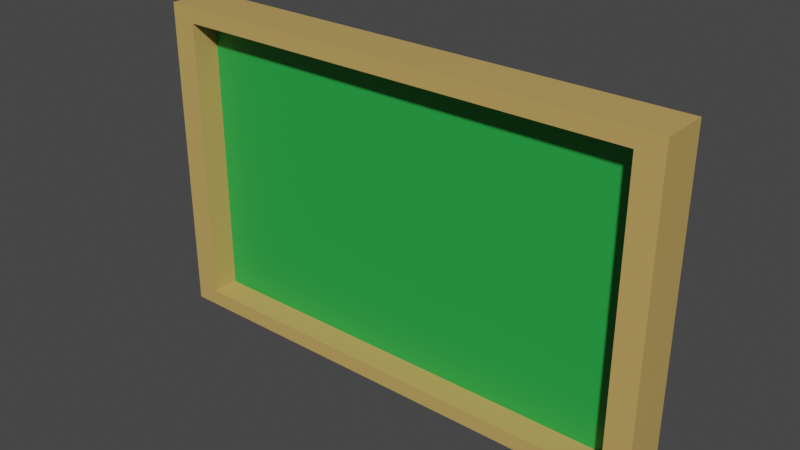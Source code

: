 # Source: announce_boad.blend  (saved by Blender 2.82.7; exported with 4.5.12 LTS)
import bpy
from mathutils import Matrix  # noqa: F401  (used for matrix-valued properties, if any)

bpy.ops.wm.read_factory_settings(use_empty=True)
scene = bpy.context.scene
scene.name = 'Scene'

# ---- collections
col_collection = bpy.data.collections.new('Collection'); scene.collection.children.link(col_collection)

# ---- materials (node trees are filled in below, after node groups)
mat_material = bpy.data.materials.new('Material')
mat_material.alpha_threshold = 0.0
mat_material.use_transparent_shadow = False
mat_material.line_color = (0.0, 0.0, 0.0, 1.0)
mat_material_001 = bpy.data.materials.new('Material.001')
mat_material_001.use_transparent_shadow = False

# ---- material node trees
mat_material.use_nodes = True; mat_material.node_tree.nodes.clear()
_N = mat_material.node_tree.nodes; _L = mat_material.node_tree.links
n0 = _N.new('ShaderNodeOutputMaterial'); n0.name = 'Material Output'; n0.location = (300, 300)
n1 = _N.new('ShaderNodeBsdfPrincipled'); n1.name = 'Principled BSDF'; n1.location = (10, 300)
n1.distribution = 'GGX'
n1.subsurface_method = 'BURLEY'
n1.inputs[0].default_value = (0.5705, 0.3714, 0.1153, 1.0)
n1.inputs[2].default_value = 0.4
n1.inputs[3].default_value = 1.45
n1.inputs[27].default_value = (0.0, 0.0, 0.0, 1.0)
n1.inputs[28].default_value = 1.0
_L.new(n1.outputs[0], n0.inputs[0])
n0.is_active_output = True
mat_material_001.use_nodes = True; mat_material_001.node_tree.nodes.clear()
_N = mat_material_001.node_tree.nodes; _L = mat_material_001.node_tree.links
n0 = _N.new('ShaderNodeOutputMaterial'); n0.name = 'Material Output'; n0.location = (300, 300)
n1 = _N.new('ShaderNodeBsdfPrincipled'); n1.name = 'Principled BSDF'; n1.location = (10, 300)
n1.distribution = 'GGX'
n1.subsurface_method = 'BURLEY'
n1.inputs[0].default_value = (0.02062, 0.3844, 0.06067, 1.0)
n1.inputs[3].default_value = 1.45
n1.inputs[27].default_value = (0.0, 0.0, 0.0, 1.0)
n1.inputs[28].default_value = 1.0
_L.new(n1.outputs[0], n0.inputs[0])
n0.is_active_output = True

# ---- world
world_world = bpy.data.worlds.new('World'); scene.world = world_world
world_world.use_nodes = True; world_world.node_tree.nodes.clear()
_N = world_world.node_tree.nodes; _L = world_world.node_tree.links
n0 = _N.new('ShaderNodeOutputWorld'); n0.name = 'World Output'; n0.location = (300, 300)
n1 = _N.new('ShaderNodeBackground'); n1.name = 'Background'; n1.location = (10, 300)
n1.inputs[0].default_value = (0.05088, 0.05088, 0.05088, 1.0)
_L.new(n1.outputs[0], n0.inputs[0])
n0.is_active_output = True
world_world.color = (0.05088, 0.05088, 0.05088)
world_world.use_sun_shadow = False
world_world.sun_shadow_jitter_overblur = 0.0

# ---- meshes
me_cube = bpy.data.meshes.new('Cube')
me_cube.from_pydata([(0.4, 0.07695, 0.25), (0.4, 0.07695, -0.25), (0.4, 0.002039, 0.25), (0.4, 0.002039, -0.25), (-0.4, 0.07695, 0.25), (-0.4, 0.07695, -0.25), (-0.4, 0.002039, 0.25), (-0.4, 0.002039, -0.25), (-0.3606, 0.002039, -0.2254), (-0.3606, 0.002039, 0.2254), (0.3606, 0.002039, 0.2254), (0.3606, 0.002039, -0.2254), (-0.3606, 0.04469, -0.2254), (-0.3606, 0.04469, 0.2254), (0.3606, 0.04469, 0.2254), (0.3606, 0.04469, -0.2254)], [], [(0, 4, 6, 2), (6, 7, 8, 9), (7, 6, 4, 5), (5, 1, 3, 7), (1, 0, 2, 3), (5, 4, 0, 1), (11, 10, 14, 15), (7, 3, 11, 8), (2, 6, 9, 10), (3, 2, 10, 11), (15, 14, 13, 12), (10, 9, 13, 14), (9, 8, 12, 13), (8, 11, 15, 12)])
me_cube.polygons.foreach_set('material_index', [0, 0, 0, 0, 0, 0, 0, 0, 0, 0, 1, 0, 0, 0])
_uv = me_cube.uv_layers.new(name='UVMap')
_uv.uv.foreach_set('vector', [0.625, 0.5, 0.875, 0.5, 0.875, 0.75, 0.625, 0.75, 0.625, 0.0, 0.375, 0.0, 0.375, 0.0, 0.625, 0.0, 0.375, 0.0, 0.625, 0.0, 0.625, 0.25, 0.375, 0.25, 0.125, 0.5, 0.375, 0.5, 0.375, 0.75, 0.125, 0.75, 0.375, 0.5, 0.625, 0.5, 0.625, 0.75, 0.375, 0.75, 0.375, 0.25, 0.625, 0.25, 0.625, 0.5, 0.375, 0.5, 0.375, 0.75, 0.625, 0.75, 0.625, 0.75, 0.375, 0.75, 0.125, 0.75, 0.375, 0.75, 0.375, 0.75, 0.125, 0.75, 0.625, 0.75, 0.875, 0.75, 0.875, 0.75, 0.625, 0.75, 0.375, 0.75, 0.625, 0.75, 0.625, 0.75, 0.375, 0.75, 0.375, 0.75, 0.625, 0.75, 0.625, 1.0, 0.375, 1.0, 0.625, 0.75, 0.875, 0.75, 0.875, 0.75, 0.625, 0.75, 0.625, 0.0, 0.375, 0.0, 0.375, 0.0, 0.625, 0.0, 0.125, 0.75, 0.375, 0.75, 0.375, 0.75, 0.125, 0.75])
me_cube.materials.append(mat_material)
me_cube.materials.append(mat_material_001)
me_cube.use_remesh_preserve_volume = False
me_cube.use_remesh_preserve_attributes = False
me_cube.use_mirror_vertex_groups = False
me_cube.update()

# ---- objects
ob_cube = bpy.data.objects.new('Cube', me_cube)

# ---- transforms, parenting, visibility, modifiers, constraints
ob_cube.location = (0.0, 0.0, 0.0)
ob_cube.lock_rotations_4d = False
ob_cube.empty_display_type = 'ARROWS'
ob_cube.lineart.crease_threshold = 0.0

# ---- collection membership
col_collection.objects.link(ob_cube)

# ---- scene / render settings (as saved in the file)
scene.frame_start = 1; scene.frame_end = 250; scene.frame_set(1)
scene.render.engine = 'BLENDER_EEVEE_NEXT'
scene.cycles.use_denoising = False
scene.cycles.samples = 128
scene.cycles.sampling_pattern = 'TABULATED_SOBOL'
scene.cycles.use_adaptive_sampling = False
scene.cycles.use_light_tree = False
scene.view_settings.view_transform = 'Filmic'
bpy.context.view_layer.update()

# ---- added for rendering (the .blend has no active camera and no usable light): camera, sun
cam_auto = bpy.data.cameras.new('AutoCamera')
cam_auto.lens = 50.0
cam_auto.sensor_width = 36.0
cam_auto.clip_end = 1000.0
ob_auto_camera = bpy.data.objects.new('AutoCamera', cam_auto)
scene.collection.objects.link(ob_auto_camera)
ob_auto_camera.location = (0.875602, -1.01123, 0.700482)
ob_auto_camera.rotation_euler = (1.09748, -7.21219e-08, 0.694738)
scene.camera = ob_auto_camera
light_auto_sun = bpy.data.lights.new('AutoSun', 'SUN')
light_auto_sun.energy = 3.0
light_auto_sun.angle = 0.0523599
ob_auto_sun = bpy.data.objects.new('AutoSun', light_auto_sun)
scene.collection.objects.link(ob_auto_sun)
ob_auto_sun.rotation_euler = (0.872665, 0.174533, 0.523599)
bpy.context.view_layer.update()
